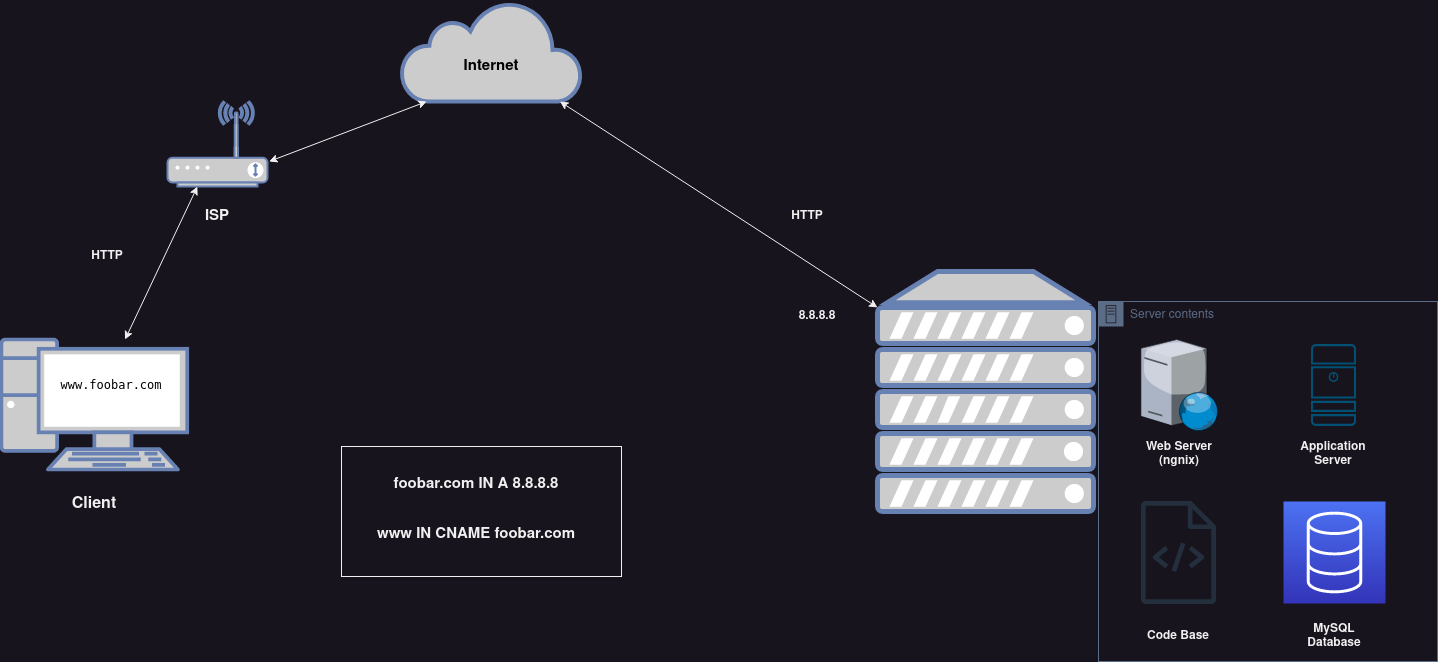

The diagram above was exported from draw.io. Its source (the exported page's mxGraphModel, read from the mxfile embedded in the PNG):
<mxGraphModel dx="2200" dy="1208" grid="1" gridSize="10" guides="1" tooltips="1" connect="1" arrows="1" fold="1" page="1" pageScale="1" pageWidth="827" pageHeight="1169" background="none" math="0" shadow="0">
  <root>
    <mxCell id="0" />
    <mxCell id="1" parent="0" />
    <mxCell id="zC_a4Z0-SZxcLAVvbSLg-173" value="&lt;font style=&quot;font-size: 16px;&quot;&gt;&lt;b&gt;Client&lt;/b&gt;&lt;/font&gt;" style="text;html=1;strokeColor=none;fillColor=none;align=center;verticalAlign=middle;whiteSpace=wrap;rounded=0;" parent="1" vertex="1">
      <mxGeometry x="192.85" y="743" width="60" height="30" as="geometry" />
    </mxCell>
    <mxCell id="zC_a4Z0-SZxcLAVvbSLg-178" value="" style="fontColor=#0066CC;verticalAlign=top;verticalLabelPosition=bottom;labelPosition=center;align=center;html=1;outlineConnect=0;fillColor=#CCCCCC;strokeColor=#6881B3;gradientColor=none;gradientDirection=north;strokeWidth=2;shape=mxgraph.networks.server;" parent="1" vertex="1">
      <mxGeometry x="1006" y="525" width="216" height="240" as="geometry" />
    </mxCell>
    <mxCell id="zC_a4Z0-SZxcLAVvbSLg-179" value="" style="html=1;outlineConnect=0;fillColor=#CCCCCC;strokeColor=#6881B3;gradientColor=none;gradientDirection=north;strokeWidth=2;shape=mxgraph.networks.cloud;fontColor=#ffffff;" parent="1" vertex="1">
      <mxGeometry x="530" y="255" width="180" height="100" as="geometry" />
    </mxCell>
    <mxCell id="zC_a4Z0-SZxcLAVvbSLg-180" value="&lt;b&gt;&lt;font style=&quot;font-size: 15px;&quot; color=&quot;#000000&quot;&gt;Internet&lt;/font&gt;&lt;/b&gt;" style="text;html=1;strokeColor=none;fillColor=none;align=center;verticalAlign=middle;whiteSpace=wrap;rounded=0;" parent="1" vertex="1">
      <mxGeometry x="590" y="305" width="60" height="30" as="geometry" />
    </mxCell>
    <mxCell id="zC_a4Z0-SZxcLAVvbSLg-181" value="" style="fontColor=#0066CC;verticalAlign=top;verticalLabelPosition=bottom;labelPosition=center;align=center;html=1;outlineConnect=0;fillColor=#CCCCCC;strokeColor=#6881B3;gradientColor=none;gradientDirection=north;strokeWidth=2;shape=mxgraph.networks.wireless_modem;" parent="1" vertex="1">
      <mxGeometry x="296" y="355" width="100" height="85" as="geometry" />
    </mxCell>
    <mxCell id="zC_a4Z0-SZxcLAVvbSLg-182" value="&lt;font size=&quot;1&quot;&gt;&lt;b style=&quot;font-size: 15px;&quot;&gt;ISP&lt;/b&gt;&lt;/font&gt;" style="text;html=1;strokeColor=none;fillColor=none;align=center;verticalAlign=middle;whiteSpace=wrap;rounded=0;" parent="1" vertex="1">
      <mxGeometry x="316" y="455" width="60" height="30" as="geometry" />
    </mxCell>
    <mxCell id="zC_a4Z0-SZxcLAVvbSLg-183" value="" style="fontColor=#0066CC;verticalAlign=top;verticalLabelPosition=bottom;labelPosition=center;align=center;html=1;outlineConnect=0;fillColor=#CCCCCC;strokeColor=#6881B3;gradientColor=none;gradientDirection=north;strokeWidth=2;shape=mxgraph.networks.pc;" parent="1" vertex="1">
      <mxGeometry x="130" y="593" width="185.71" height="130" as="geometry" />
    </mxCell>
    <mxCell id="zC_a4Z0-SZxcLAVvbSLg-184" value="&lt;font color=&quot;#000000&quot;&gt;&lt;code&gt;www.foobar.com&lt;/code&gt;&lt;/font&gt;" style="text;html=1;strokeColor=none;fillColor=none;align=center;verticalAlign=middle;whiteSpace=wrap;rounded=0;" parent="1" vertex="1">
      <mxGeometry x="175" y="624" width="130" height="30" as="geometry" />
    </mxCell>
    <mxCell id="zC_a4Z0-SZxcLAVvbSLg-186" value="" style="html=1;labelBackgroundColor=#ffffff;startArrow=classic;startFill=1;startSize=6;endArrow=classic;endFill=1;endSize=6;jettySize=auto;orthogonalLoop=1;strokeWidth=1;fontSize=14;rounded=0;" parent="1" source="zC_a4Z0-SZxcLAVvbSLg-183" target="zC_a4Z0-SZxcLAVvbSLg-181" edge="1">
      <mxGeometry width="60" height="60" relative="1" as="geometry">
        <mxPoint x="175" y="555" as="sourcePoint" />
        <mxPoint x="235" y="495" as="targetPoint" />
      </mxGeometry>
    </mxCell>
    <mxCell id="zC_a4Z0-SZxcLAVvbSLg-187" value="&lt;b&gt;HTTP&lt;/b&gt;" style="text;html=1;strokeColor=none;fillColor=none;align=center;verticalAlign=middle;whiteSpace=wrap;rounded=0;" parent="1" vertex="1">
      <mxGeometry x="186" y="495" width="100" height="30" as="geometry" />
    </mxCell>
    <mxCell id="zC_a4Z0-SZxcLAVvbSLg-189" value="" style="html=1;labelBackgroundColor=#ffffff;startArrow=classic;startFill=1;startSize=6;endArrow=classic;endFill=1;endSize=6;jettySize=auto;orthogonalLoop=1;strokeWidth=1;fontSize=14;rounded=0;entryX=0.14;entryY=1;entryDx=0;entryDy=0;entryPerimeter=0;exitX=1.016;exitY=0.706;exitDx=0;exitDy=0;exitPerimeter=0;" parent="1" source="zC_a4Z0-SZxcLAVvbSLg-181" target="zC_a4Z0-SZxcLAVvbSLg-179" edge="1">
      <mxGeometry width="60" height="60" relative="1" as="geometry">
        <mxPoint x="646" y="555" as="sourcePoint" />
        <mxPoint x="706" y="495" as="targetPoint" />
      </mxGeometry>
    </mxCell>
    <mxCell id="zC_a4Z0-SZxcLAVvbSLg-190" value="" style="html=1;labelBackgroundColor=#ffffff;startArrow=classic;startFill=1;startSize=6;endArrow=classic;endFill=1;endSize=6;jettySize=auto;orthogonalLoop=1;strokeWidth=1;fontSize=14;rounded=0;entryX=0.88;entryY=1;entryDx=0;entryDy=0;entryPerimeter=0;exitX=0;exitY=0.15;exitDx=0;exitDy=0;exitPerimeter=0;" parent="1" source="zC_a4Z0-SZxcLAVvbSLg-178" target="zC_a4Z0-SZxcLAVvbSLg-179" edge="1">
      <mxGeometry width="60" height="60" relative="1" as="geometry">
        <mxPoint x="646" y="555" as="sourcePoint" />
        <mxPoint x="706" y="495" as="targetPoint" />
      </mxGeometry>
    </mxCell>
    <mxCell id="zC_a4Z0-SZxcLAVvbSLg-191" value="&lt;b&gt;HTTP&lt;/b&gt;" style="text;html=1;strokeColor=none;fillColor=none;align=center;verticalAlign=middle;whiteSpace=wrap;rounded=0;" parent="1" vertex="1">
      <mxGeometry x="886" y="455" width="100" height="30" as="geometry" />
    </mxCell>
    <mxCell id="zC_a4Z0-SZxcLAVvbSLg-192" value="Server contents" style="points=[[0,0],[0.25,0],[0.5,0],[0.75,0],[1,0],[1,0.25],[1,0.5],[1,0.75],[1,1],[0.75,1],[0.5,1],[0.25,1],[0,1],[0,0.75],[0,0.5],[0,0.25]];outlineConnect=0;gradientColor=none;html=1;whiteSpace=wrap;fontSize=12;fontStyle=0;container=1;pointerEvents=0;collapsible=0;recursiveResize=0;shape=mxgraph.aws4.group;grIcon=mxgraph.aws4.group_on_premise;strokeColor=#5A6C86;fillColor=none;verticalAlign=top;align=left;spacingLeft=30;fontColor=#5A6C86;dashed=0;" parent="1" vertex="1">
      <mxGeometry x="1227" y="555" width="339" height="360" as="geometry" />
    </mxCell>
    <mxCell id="zC_a4Z0-SZxcLAVvbSLg-193" value="" style="sketch=0;points=[[0,0,0],[0.25,0,0],[0.5,0,0],[0.75,0,0],[1,0,0],[0,1,0],[0.25,1,0],[0.5,1,0],[0.75,1,0],[1,1,0],[0,0.25,0],[0,0.5,0],[0,0.75,0],[1,0.25,0],[1,0.5,0],[1,0.75,0]];outlineConnect=0;fontColor=#232F3E;gradientColor=#4D72F3;gradientDirection=north;fillColor=#3334B9;strokeColor=#ffffff;dashed=0;verticalLabelPosition=bottom;verticalAlign=top;align=center;html=1;fontSize=12;fontStyle=0;aspect=fixed;shape=mxgraph.aws4.resourceIcon;resIcon=mxgraph.aws4.database;" parent="zC_a4Z0-SZxcLAVvbSLg-192" vertex="1">
      <mxGeometry x="185" y="200" width="102" height="102" as="geometry" />
    </mxCell>
    <mxCell id="zC_a4Z0-SZxcLAVvbSLg-194" value="&lt;b&gt;MySQL Database&lt;br&gt;&lt;/b&gt;" style="text;html=1;strokeColor=none;fillColor=none;align=center;verticalAlign=middle;whiteSpace=wrap;rounded=0;" parent="zC_a4Z0-SZxcLAVvbSLg-192" vertex="1">
      <mxGeometry x="186" y="320" width="100" height="30" as="geometry" />
    </mxCell>
    <mxCell id="zC_a4Z0-SZxcLAVvbSLg-195" value="" style="sketch=0;outlineConnect=0;fontColor=#232F3E;gradientColor=none;fillColor=#232F3D;strokeColor=none;dashed=0;verticalLabelPosition=bottom;verticalAlign=top;align=center;html=1;fontSize=12;fontStyle=0;aspect=fixed;pointerEvents=1;shape=mxgraph.aws4.source_code;" parent="zC_a4Z0-SZxcLAVvbSLg-192" vertex="1">
      <mxGeometry x="42.37" y="199.5" width="75.27" height="103" as="geometry" />
    </mxCell>
    <mxCell id="zC_a4Z0-SZxcLAVvbSLg-196" value="&lt;b&gt;Code Base&lt;br&gt;&lt;/b&gt;" style="text;html=1;strokeColor=none;fillColor=none;align=center;verticalAlign=middle;whiteSpace=wrap;rounded=0;" parent="zC_a4Z0-SZxcLAVvbSLg-192" vertex="1">
      <mxGeometry x="30" y="320" width="100" height="30" as="geometry" />
    </mxCell>
    <mxCell id="zC_a4Z0-SZxcLAVvbSLg-197" value="" style="verticalLabelPosition=bottom;sketch=0;aspect=fixed;html=1;verticalAlign=top;strokeColor=none;align=center;outlineConnect=0;shape=mxgraph.citrix.web_server;" parent="zC_a4Z0-SZxcLAVvbSLg-192" vertex="1">
      <mxGeometry x="42.370000000000005" y="38" width="77.35" height="91" as="geometry" />
    </mxCell>
    <mxCell id="zC_a4Z0-SZxcLAVvbSLg-198" value="&lt;b&gt;Web Server (ngnix)&lt;br&gt;&lt;/b&gt;" style="text;html=1;strokeColor=none;fillColor=none;align=center;verticalAlign=middle;whiteSpace=wrap;rounded=0;" parent="zC_a4Z0-SZxcLAVvbSLg-192" vertex="1">
      <mxGeometry x="31.039999999999964" y="138" width="100" height="30" as="geometry" />
    </mxCell>
    <mxCell id="zC_a4Z0-SZxcLAVvbSLg-199" value="" style="sketch=0;points=[[0.015,0.015,0],[0.985,0.015,0],[0.985,0.985,0],[0.015,0.985,0],[0.25,0,0],[0.5,0,0],[0.75,0,0],[1,0.25,0],[1,0.5,0],[1,0.75,0],[0.75,1,0],[0.5,1,0],[0.25,1,0],[0,0.75,0],[0,0.5,0],[0,0.25,0]];verticalLabelPosition=bottom;html=1;verticalAlign=top;aspect=fixed;align=center;pointerEvents=1;shape=mxgraph.cisco19.server;fillColor=#005073;strokeColor=none;" parent="zC_a4Z0-SZxcLAVvbSLg-192" vertex="1">
      <mxGeometry x="212.45000000000005" y="42.5" width="45.1" height="82" as="geometry" />
    </mxCell>
    <mxCell id="zC_a4Z0-SZxcLAVvbSLg-200" value="&lt;b&gt;Application Server&lt;br&gt;&lt;/b&gt;" style="text;html=1;strokeColor=none;fillColor=none;align=center;verticalAlign=middle;whiteSpace=wrap;rounded=0;" parent="zC_a4Z0-SZxcLAVvbSLg-192" vertex="1">
      <mxGeometry x="185" y="137" width="100" height="32" as="geometry" />
    </mxCell>
    <mxCell id="zC_a4Z0-SZxcLAVvbSLg-201" value="" style="rounded=0;whiteSpace=wrap;html=1;" parent="1" vertex="1">
      <mxGeometry x="470" y="700" width="280" height="130" as="geometry" />
    </mxCell>
    <mxCell id="zC_a4Z0-SZxcLAVvbSLg-202" value="&lt;div align=&quot;center&quot;&gt;&lt;b style=&quot;font-size: 15px;&quot;&gt;&lt;font style=&quot;font-size: 15px;&quot;&gt;foobar.com&lt;/font&gt; IN A 8.8.8.8&lt;/b&gt;&lt;/div&gt;" style="text;html=1;strokeColor=none;fillColor=none;align=center;verticalAlign=middle;whiteSpace=wrap;rounded=0;" parent="1" vertex="1">
      <mxGeometry x="510" y="723" width="190" height="30" as="geometry" />
    </mxCell>
    <mxCell id="zC_a4Z0-SZxcLAVvbSLg-203" value="&lt;font style=&quot;font-size: 15px;&quot;&gt;&lt;b&gt;www IN CNAME foobar.com&lt;/b&gt;&lt;/font&gt;" style="text;html=1;strokeColor=none;fillColor=none;align=center;verticalAlign=middle;whiteSpace=wrap;rounded=0;" parent="1" vertex="1">
      <mxGeometry x="490" y="773" width="230" height="30" as="geometry" />
    </mxCell>
    <mxCell id="zC_a4Z0-SZxcLAVvbSLg-205" value="&lt;b&gt;8.8.8.8&lt;/b&gt;" style="text;html=1;strokeColor=none;fillColor=none;align=center;verticalAlign=middle;whiteSpace=wrap;rounded=0;" parent="1" vertex="1">
      <mxGeometry x="896" y="555" width="100" height="30" as="geometry" />
    </mxCell>
  </root>
</mxGraphModel>